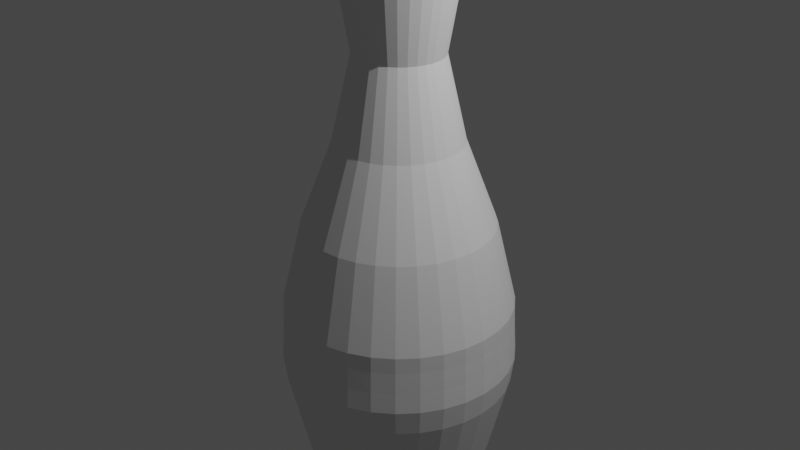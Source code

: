 # Source: BowlingPin.blend  (saved by Blender 3.2.14; exported with 4.5.12 LTS)
import bpy
from mathutils import Matrix  # noqa: F401  (used for matrix-valued properties, if any)

bpy.ops.wm.read_factory_settings(use_empty=True)
scene = bpy.context.scene
scene.name = 'Scene'

# ---- collections
col_collection = bpy.data.collections.new('Collection'); scene.collection.children.link(col_collection)

# ---- world
world_world = bpy.data.worlds.new('World'); scene.world = world_world
world_world.use_nodes = True; world_world.node_tree.nodes.clear()
_N = world_world.node_tree.nodes; _L = world_world.node_tree.links
n0 = _N.new('ShaderNodeOutputWorld'); n0.name = 'World Output'; n0.location = (300, 300)
n1 = _N.new('ShaderNodeBackground'); n1.name = 'Background'; n1.location = (10, 300)
n1.inputs[0].default_value = (0.05088, 0.05088, 0.05088, 1.0)
_L.new(n1.outputs[0], n0.inputs[0])
n0.is_active_output = True
world_world.color = (0.05088, 0.05088, 0.05088)
world_world.use_sun_shadow = False
world_world.sun_shadow_jitter_overblur = 0.0

# ---- cameras
cam_camera = bpy.data.cameras.new('Camera')
cam_camera.clip_end = 100.0
cam_camera.ortho_scale = 7.314

# ---- lights
light_light = bpy.data.lights.new('Light', 'POINT')
light_light.transmission_factor = 0.0
light_light.energy = 1000.0
light_light.shadow_soft_size = 0.1
light_light.shadow_maximum_resolution = 0.006
light_light.use_absolute_resolution = True

# ---- meshes
me_cylinder_001 = bpy.data.meshes.new('Cylinder.001')
me_cylinder_001.from_pydata([(6.148e-09, 0.5599, -1.0), (4.381e-09, 0.6864, 1.0), (0.1092, 0.5491, -1.0), (0.1339, 0.6732, 1.0), (0.2143, 0.5173, -1.0), (0.2627, 0.6342, 1.0), (0.3111, 0.4655, -1.0), (0.3813, 0.5707, 1.0), (0.3959, 0.3959, -1.0), (0.4854, 0.4854, 1.0), (0.4655, 0.3111, -1.0), (0.5707, 0.3813, 1.0), (0.5173, 0.2143, -1.0), (0.6342, 0.2627, 1.0), (0.5491, 0.1092, -1.0), (0.6732, 0.1339, 1.0), (0.5599, -3.267e-08, -1.0), (0.6864, -3.584e-08, 1.0), (0.5491, -0.1092, -1.0), (0.6732, -0.1339, 1.0), (0.5173, -0.2143, -1.0), (0.6342, -0.2627, 1.0), (0.4655, -0.3111, -1.0), (0.5707, -0.3813, 1.0), (0.3959, -0.3959, -1.0), (0.4854, -0.4854, 1.0), (0.3111, -0.4655, -1.0), (0.3813, -0.5707, 1.0), (0.2143, -0.5173, -1.0), (0.2627, -0.6342, 1.0), (0.1092, -0.5491, -1.0), (0.1339, -0.6732, 1.0), (-4.28e-08, -0.5599, -1.0), (-5.563e-08, -0.6864, 1.0), (-0.1092, -0.5491, -1.0), (-0.1339, -0.6732, 1.0), (-0.2143, -0.5173, -1.0), (-0.2627, -0.6342, 1.0), (-0.3111, -0.4655, -1.0), (-0.3813, -0.5707, 1.0), (-0.3959, -0.3959, -1.0), (-0.4854, -0.4854, 1.0), (-0.4655, -0.3111, -1.0), (-0.5707, -0.3813, 1.0), (-0.5173, -0.2143, -1.0), (-0.6342, -0.2627, 1.0), (-0.5491, -0.1092, -1.0), (-0.6732, -0.1339, 1.0), (-0.5599, -1.521e-09, -1.0), (-0.6864, 2.344e-09, 1.0), (-0.5491, 0.1092, -1.0), (-0.6732, 0.1339, 1.0), (-0.5173, 0.2143, -1.0), (-0.6342, 0.2627, 1.0), (-0.4655, 0.3111, -1.0), (-0.5707, 0.3813, 1.0), (-0.3959, 0.3959, -1.0), (-0.4854, 0.4854, 1.0), (-0.3111, 0.4655, -1.0), (-0.3813, 0.5707, 1.0), (-0.2143, 0.5173, -1.0), (-0.2627, 0.6342, 1.0), (-0.1092, 0.5491, -1.0), (-0.1339, 0.6732, 1.0), (0.0, 1.0, -0.7539), (-2.732e-09, 1.209, -0.5039), (-3.905e-09, 1.213, -0.2539), (0.0, 1.0, -0.003906), (4.704e-09, 0.6633, 0.2461), (7.521e-09, 0.4616, 0.4961), (5.415e-09, 0.6124, 0.7461), (0.1195, 0.6006, 0.7461), (0.09006, 0.4528, 0.4961), (0.1294, 0.6505, 0.2461), (0.1951, 0.9808, -0.003906), (0.2367, 1.19, -0.2539), (0.2359, 1.186, -0.5039), (0.1951, 0.9808, -0.7539), (0.2344, 0.5658, 0.7461), (0.1767, 0.4265, 0.4961), (0.2538, 0.6128, 0.2461), (0.3827, 0.9239, -0.003906), (0.4643, 1.121, -0.2539), (0.4627, 1.117, -0.5039), (0.3827, 0.9239, -0.7539), (0.3402, 0.5092, 0.7461), (0.2565, 0.3838, 0.4961), (0.3685, 0.5515, 0.2461), (0.5556, 0.8315, -0.003906), (0.6741, 1.009, -0.2539), (0.6717, 1.005, -0.5039), (0.5556, 0.8315, -0.7539), (0.433, 0.433, 0.7461), (0.3264, 0.3264, 0.4961), (0.469, 0.469, 0.2461), (0.7071, 0.7071, -0.003906), (0.8579, 0.8579, -0.2539), (0.8549, 0.8549, -0.5039), (0.7071, 0.7071, -0.7539), (0.5092, 0.3402, 0.7461), (0.3838, 0.2565, 0.4961), (0.5515, 0.3685, 0.2461), (0.8315, 0.5556, -0.003906), (1.009, 0.6741, -0.2539), (1.005, 0.6717, -0.5039), (0.8315, 0.5556, -0.7539), (0.5658, 0.2344, 0.7461), (0.4265, 0.1767, 0.4961), (0.6128, 0.2538, 0.2461), (0.9239, 0.3827, -0.003906), (1.121, 0.4643, -0.2539), (1.117, 0.4627, -0.5039), (0.9239, 0.3827, -0.7539), (0.6006, 0.1195, 0.7461), (0.4528, 0.09006, 0.4961), (0.6505, 0.1294, 0.2461), (0.9808, 0.1951, -0.003906), (1.19, 0.2367, -0.2539), (1.186, 0.2359, -0.5039), (0.9808, 0.1951, -0.7539), (0.6124, -3.399e-08, 0.7461), (0.4616, -3.021e-08, 0.4961), (0.6633, -3.526e-08, 0.2461), (1.0, -4.371e-08, -0.003906), (1.213, -4.909e-08, -0.2539), (1.209, -4.942e-08, -0.5039), (1.0, -4.371e-08, -0.7539), (0.6006, -0.1195, 0.7461), (0.4528, -0.09006, 0.4961), (0.6505, -0.1294, 0.2461), (0.9808, -0.1951, -0.003906), (1.19, -0.2367, -0.2539), (1.186, -0.2359, -0.5039), (0.9808, -0.1951, -0.7539), (0.5658, -0.2344, 0.7461), (0.4265, -0.1767, 0.4961), (0.6128, -0.2538, 0.2461), (0.9239, -0.3827, -0.003906), (1.121, -0.4643, -0.2539), (1.117, -0.4627, -0.5039), (0.9239, -0.3827, -0.7539), (0.5092, -0.3402, 0.7461), (0.3838, -0.2565, 0.4961), (0.5515, -0.3685, 0.2461), (0.8315, -0.5556, -0.003906), (1.009, -0.6741, -0.2539), (1.005, -0.6717, -0.5039), (0.8315, -0.5556, -0.7539), (0.433, -0.433, 0.7461), (0.3264, -0.3264, 0.4961), (0.469, -0.469, 0.2461), (0.7071, -0.7071, -0.003906), (0.8579, -0.8579, -0.2539), (0.8549, -0.8549, -0.5039), (0.7071, -0.7071, -0.7539), (0.3402, -0.5092, 0.7461), (0.2565, -0.3838, 0.4961), (0.3685, -0.5515, 0.2461), (0.5556, -0.8315, -0.003906), (0.6741, -1.009, -0.2539), (0.6717, -1.005, -0.5039), (0.5556, -0.8315, -0.7539), (0.2344, -0.5658, 0.7461), (0.1767, -0.4265, 0.4961), (0.2538, -0.6128, 0.2461), (0.3827, -0.9239, -0.003906), (0.4643, -1.121, -0.2539), (0.4627, -1.117, -0.5039), (0.3827, -0.9239, -0.7539), (0.1195, -0.6006, 0.7461), (0.09006, -0.4528, 0.4961), (0.1294, -0.6505, 0.2461), (0.1951, -0.9808, -0.003906), (0.2367, -1.19, -0.2539), (0.2359, -1.186, -0.5039), (0.1951, -0.9808, -0.7539), (-4.812e-08, -0.6124, 0.7461), (-3.284e-08, -0.4616, 0.4961), (-5.328e-08, -0.6633, 0.2461), (-8.742e-08, -1.0, -0.003906), (-1.1e-07, -1.213, -0.2539), (-1.084e-07, -1.209, -0.5039), (-8.742e-08, -1.0, -0.7539), (-0.1195, -0.6006, 0.7461), (-0.09006, -0.4528, 0.4961), (-0.1294, -0.6505, 0.2461), (-0.1951, -0.9808, -0.003906), (-0.2367, -1.19, -0.2539), (-0.2359, -1.186, -0.5039), (-0.1951, -0.9808, -0.7539), (-0.2344, -0.5658, 0.7461), (-0.1767, -0.4265, 0.4961), (-0.2538, -0.6128, 0.2461), (-0.3827, -0.9239, -0.003906), (-0.4643, -1.121, -0.2539), (-0.4627, -1.117, -0.5039), (-0.3827, -0.9239, -0.7539), (-0.3402, -0.5092, 0.7461), (-0.2565, -0.3838, 0.4961), (-0.3685, -0.5515, 0.2461), (-0.5556, -0.8315, -0.003906), (-0.6741, -1.009, -0.2539), (-0.6717, -1.005, -0.5039), (-0.5556, -0.8315, -0.7539), (-0.433, -0.433, 0.7461), (-0.3264, -0.3264, 0.4961), (-0.469, -0.469, 0.2461), (-0.7071, -0.7071, -0.003906), (-0.8579, -0.8579, -0.2539), (-0.8549, -0.8549, -0.5039), (-0.7071, -0.7071, -0.7539), (-0.5092, -0.3402, 0.7461), (-0.3838, -0.2565, 0.4961), (-0.5515, -0.3685, 0.2461), (-0.8315, -0.5556, -0.003906), (-1.009, -0.6741, -0.2539), (-1.005, -0.6717, -0.5039), (-0.8315, -0.5556, -0.7539), (-0.5658, -0.2344, 0.7461), (-0.4265, -0.1767, 0.4961), (-0.6128, -0.2538, 0.2461), (-0.9239, -0.3827, -0.003906), (-1.121, -0.4643, -0.2539), (-1.117, -0.4627, -0.5039), (-0.9239, -0.3827, -0.7539), (-0.6006, -0.1195, 0.7461), (-0.4528, -0.09006, 0.4961), (-0.6505, -0.1294, 0.2461), (-0.9808, -0.1951, -0.003906), (-1.19, -0.2367, -0.2539), (-1.186, -0.2359, -0.5039), (-0.9808, -0.1951, -0.7539), (-0.6124, 8.333e-11, 0.7461), (-0.4616, -4.523e-09, 0.4961), (-0.6633, 1.637e-09, 0.2461), (-1.0, 1.192e-08, -0.003906), (-1.213, 1.841e-08, -0.2539), (-1.209, 1.785e-08, -0.5039), (-1.0, 1.192e-08, -0.7539), (-0.6006, 0.1195, 0.7461), (-0.4528, 0.09006, 0.4961), (-0.6505, 0.1294, 0.2461), (-0.9808, 0.1951, -0.003906), (-1.19, 0.2367, -0.2539), (-1.186, 0.2359, -0.5039), (-0.9808, 0.1951, -0.7539), (-0.5658, 0.2344, 0.7461), (-0.4265, 0.1767, 0.4961), (-0.6128, 0.2538, 0.2461), (-0.9239, 0.3827, -0.003906), (-1.121, 0.4643, -0.2539), (-1.117, 0.4627, -0.5039), (-0.9239, 0.3827, -0.7539), (-0.5092, 0.3402, 0.7461), (-0.3838, 0.2565, 0.4961), (-0.5515, 0.3685, 0.2461), (-0.8315, 0.5556, -0.003906), (-1.009, 0.6741, -0.2539), (-1.005, 0.6717, -0.5039), (-0.8315, 0.5556, -0.7539), (-0.433, 0.433, 0.7461), (-0.3264, 0.3264, 0.4961), (-0.469, 0.469, 0.2461), (-0.7071, 0.7071, -0.003906), (-0.8579, 0.8579, -0.2539), (-0.8549, 0.8549, -0.5039), (-0.7071, 0.7071, -0.7539), (-0.3402, 0.5092, 0.7461), (-0.2565, 0.3838, 0.4961), (-0.3685, 0.5515, 0.2461), (-0.5556, 0.8315, -0.003906), (-0.6741, 1.009, -0.2539), (-0.6717, 1.005, -0.5039), (-0.5556, 0.8315, -0.7539), (-0.2344, 0.5658, 0.7461), (-0.1767, 0.4265, 0.4961), (-0.2538, 0.6128, 0.2461), (-0.3827, 0.9239, -0.003906), (-0.4643, 1.121, -0.2539), (-0.4627, 1.117, -0.5039), (-0.3827, 0.9239, -0.7539), (-0.1195, 0.6006, 0.7461), (-0.09006, 0.4528, 0.4961), (-0.1294, 0.6505, 0.2461), (-0.1951, 0.9808, -0.003906), (-0.2367, 1.19, -0.2539), (-0.2359, 1.186, -0.5039), (-0.1951, 0.9808, -0.7539), (-2.476e-09, 1.243, -0.4284), (-6.402e-10, 1.229, -0.367), (-4.916e-10, 1.218, -0.3022), (0.2376, 1.194, -0.3022), (0.2398, 1.205, -0.367), (0.2424, 1.219, -0.4284), (0.466, 1.125, -0.3022), (0.4703, 1.135, -0.367), (0.4755, 1.148, -0.4284), (0.6765, 1.012, -0.3022), (0.6828, 1.022, -0.367), (0.6904, 1.033, -0.4284), (0.861, 0.861, -0.3022), (0.869, 0.869, -0.367), (0.8787, 0.8787, -0.4284), (1.012, 0.6765, -0.3022), (1.022, 0.6828, -0.367), (1.033, 0.6904, -0.4284), (1.125, 0.466, -0.3022), (1.135, 0.4703, -0.367), (1.148, 0.4755, -0.4284), (1.194, 0.2376, -0.3022), (1.205, 0.2398, -0.367), (1.219, 0.2424, -0.4284), (1.218, -4.895e-08, -0.3022), (1.229, -4.934e-08, -0.367), (1.243, -5e-08, -0.4284), (1.194, -0.2376, -0.3022), (1.205, -0.2398, -0.367), (1.219, -0.2424, -0.4284), (1.125, -0.466, -0.3022), (1.135, -0.4703, -0.367), (1.148, -0.4755, -0.4284), (1.012, -0.6765, -0.3022), (1.022, -0.6828, -0.367), (1.033, -0.6904, -0.4284), (0.861, -0.861, -0.3022), (0.869, -0.869, -0.367), (0.8787, -0.8787, -0.4284), (0.6765, -1.012, -0.3022), (0.6828, -1.022, -0.367), (0.6904, -1.033, -0.4284), (0.466, -1.125, -0.3022), (0.4703, -1.135, -0.367), (0.4755, -1.148, -0.4284), (0.2376, -1.194, -0.3022), (0.2398, -1.205, -0.367), (0.2424, -1.219, -0.4284), (-1.069e-07, -1.218, -0.3022), (-1.081e-07, -1.229, -0.367), (-1.111e-07, -1.243, -0.4284), (-0.2376, -1.194, -0.3022), (-0.2398, -1.205, -0.367), (-0.2424, -1.219, -0.4284), (-0.466, -1.125, -0.3022), (-0.4703, -1.135, -0.367), (-0.4755, -1.148, -0.4284), (-0.6765, -1.012, -0.3022), (-0.6828, -1.022, -0.367), (-0.6904, -1.033, -0.4284), (-0.861, -0.861, -0.3022), (-0.869, -0.869, -0.367), (-0.8787, -0.8787, -0.4284), (-1.012, -0.6765, -0.3022), (-1.022, -0.6828, -0.367), (-1.033, -0.6904, -0.4284), (-1.125, -0.466, -0.3022), (-1.135, -0.4703, -0.367), (-1.148, -0.4755, -0.4284), (-1.194, -0.2376, -0.3022), (-1.205, -0.2398, -0.367), (-1.219, -0.2424, -0.4284), (-1.218, 1.88e-08, -0.3022), (-1.229, 1.903e-08, -0.367), (-1.243, 1.914e-08, -0.4284), (-1.194, 0.2376, -0.3022), (-1.205, 0.2398, -0.367), (-1.219, 0.2424, -0.4284), (-1.125, 0.466, -0.3022), (-1.135, 0.4703, -0.367), (-1.148, 0.4755, -0.4284), (-1.012, 0.6765, -0.3022), (-1.022, 0.6828, -0.367), (-1.033, 0.6904, -0.4284), (-0.861, 0.861, -0.3022), (-0.869, 0.869, -0.367), (-0.8787, 0.8787, -0.4284), (-0.6765, 1.012, -0.3022), (-0.6828, 1.022, -0.367), (-0.6904, 1.033, -0.4284), (-0.466, 1.125, -0.3022), (-0.4703, 1.135, -0.367), (-0.4755, 1.148, -0.4284), (-0.2376, 1.194, -0.3022), (-0.2398, 1.205, -0.367), (-0.2424, 1.219, -0.4284)], [], [(70, 1, 3, 71), (71, 3, 5, 78), (78, 5, 7, 85), (85, 7, 9, 92), (92, 9, 11, 99), (99, 11, 13, 106), (106, 13, 15, 113), (113, 15, 17, 120), (120, 17, 19, 127), (127, 19, 21, 134), (134, 21, 23, 141), (141, 23, 25, 148), (148, 25, 27, 155), (155, 27, 29, 162), (162, 29, 31, 169), (169, 31, 33, 176), (176, 33, 35, 183), (183, 35, 37, 190), (190, 37, 39, 197), (197, 39, 41, 204), (204, 41, 43, 211), (211, 43, 45, 218), (218, 45, 47, 225), (225, 47, 49, 232), (232, 49, 51, 239), (239, 51, 53, 246), (246, 53, 55, 253), (253, 55, 57, 260), (260, 57, 59, 267), (267, 59, 61, 274), (3, 1, 63, 61, 59, 57, 55, 53, 51, 49, 47, 45, 43, 41, 39, 37, 35, 33, 31, 29, 27, 25, 23, 21, 19, 17, 15, 13, 11, 9, 7, 5), (274, 61, 63, 281), (281, 63, 1, 70), (0, 2, 4, 6, 8, 10, 12, 14, 16, 18, 20, 22, 24, 26, 28, 30, 32, 34, 36, 38, 40, 42, 44, 46, 48, 50, 52, 54, 56, 58, 60, 62), (62, 287, 64, 0), (287, 286, 65, 64), (381, 285, 66, 290), (285, 284, 67, 66), (284, 283, 68, 67), (283, 282, 69, 68), (282, 281, 70, 69), (60, 280, 287, 62), (280, 279, 286, 287), (378, 278, 285, 381), (278, 277, 284, 285), (277, 276, 283, 284), (276, 275, 282, 283), (275, 274, 281, 282), (58, 273, 280, 60), (273, 272, 279, 280), (375, 271, 278, 378), (271, 270, 277, 278), (270, 269, 276, 277), (269, 268, 275, 276), (268, 267, 274, 275), (56, 266, 273, 58), (266, 265, 272, 273), (372, 264, 271, 375), (264, 263, 270, 271), (263, 262, 269, 270), (262, 261, 268, 269), (261, 260, 267, 268), (54, 259, 266, 56), (259, 258, 265, 266), (369, 257, 264, 372), (257, 256, 263, 264), (256, 255, 262, 263), (255, 254, 261, 262), (254, 253, 260, 261), (52, 252, 259, 54), (252, 251, 258, 259), (366, 250, 257, 369), (250, 249, 256, 257), (249, 248, 255, 256), (248, 247, 254, 255), (247, 246, 253, 254), (50, 245, 252, 52), (245, 244, 251, 252), (363, 243, 250, 366), (243, 242, 249, 250), (242, 241, 248, 249), (241, 240, 247, 248), (240, 239, 246, 247), (48, 238, 245, 50), (238, 237, 244, 245), (360, 236, 243, 363), (236, 235, 242, 243), (235, 234, 241, 242), (234, 233, 240, 241), (233, 232, 239, 240), (46, 231, 238, 48), (231, 230, 237, 238), (357, 229, 236, 360), (229, 228, 235, 236), (228, 227, 234, 235), (227, 226, 233, 234), (226, 225, 232, 233), (44, 224, 231, 46), (224, 223, 230, 231), (354, 222, 229, 357), (222, 221, 228, 229), (221, 220, 227, 228), (220, 219, 226, 227), (219, 218, 225, 226), (42, 217, 224, 44), (217, 216, 223, 224), (351, 215, 222, 354), (215, 214, 221, 222), (214, 213, 220, 221), (213, 212, 219, 220), (212, 211, 218, 219), (40, 210, 217, 42), (210, 209, 216, 217), (348, 208, 215, 351), (208, 207, 214, 215), (207, 206, 213, 214), (206, 205, 212, 213), (205, 204, 211, 212), (38, 203, 210, 40), (203, 202, 209, 210), (345, 201, 208, 348), (201, 200, 207, 208), (200, 199, 206, 207), (199, 198, 205, 206), (198, 197, 204, 205), (36, 196, 203, 38), (196, 195, 202, 203), (342, 194, 201, 345), (194, 193, 200, 201), (193, 192, 199, 200), (192, 191, 198, 199), (191, 190, 197, 198), (34, 189, 196, 36), (189, 188, 195, 196), (339, 187, 194, 342), (187, 186, 193, 194), (186, 185, 192, 193), (185, 184, 191, 192), (184, 183, 190, 191), (32, 182, 189, 34), (182, 181, 188, 189), (336, 180, 187, 339), (180, 179, 186, 187), (179, 178, 185, 186), (178, 177, 184, 185), (177, 176, 183, 184), (30, 175, 182, 32), (175, 174, 181, 182), (333, 173, 180, 336), (173, 172, 179, 180), (172, 171, 178, 179), (171, 170, 177, 178), (170, 169, 176, 177), (28, 168, 175, 30), (168, 167, 174, 175), (330, 166, 173, 333), (166, 165, 172, 173), (165, 164, 171, 172), (164, 163, 170, 171), (163, 162, 169, 170), (26, 161, 168, 28), (161, 160, 167, 168), (327, 159, 166, 330), (159, 158, 165, 166), (158, 157, 164, 165), (157, 156, 163, 164), (156, 155, 162, 163), (24, 154, 161, 26), (154, 153, 160, 161), (324, 152, 159, 327), (152, 151, 158, 159), (151, 150, 157, 158), (150, 149, 156, 157), (149, 148, 155, 156), (22, 147, 154, 24), (147, 146, 153, 154), (321, 145, 152, 324), (145, 144, 151, 152), (144, 143, 150, 151), (143, 142, 149, 150), (142, 141, 148, 149), (20, 140, 147, 22), (140, 139, 146, 147), (318, 138, 145, 321), (138, 137, 144, 145), (137, 136, 143, 144), (136, 135, 142, 143), (135, 134, 141, 142), (18, 133, 140, 20), (133, 132, 139, 140), (315, 131, 138, 318), (131, 130, 137, 138), (130, 129, 136, 137), (129, 128, 135, 136), (128, 127, 134, 135), (16, 126, 133, 18), (126, 125, 132, 133), (312, 124, 131, 315), (124, 123, 130, 131), (123, 122, 129, 130), (122, 121, 128, 129), (121, 120, 127, 128), (14, 119, 126, 16), (119, 118, 125, 126), (309, 117, 124, 312), (117, 116, 123, 124), (116, 115, 122, 123), (115, 114, 121, 122), (114, 113, 120, 121), (12, 112, 119, 14), (112, 111, 118, 119), (306, 110, 117, 309), (110, 109, 116, 117), (109, 108, 115, 116), (108, 107, 114, 115), (107, 106, 113, 114), (10, 105, 112, 12), (105, 104, 111, 112), (303, 103, 110, 306), (103, 102, 109, 110), (102, 101, 108, 109), (101, 100, 107, 108), (100, 99, 106, 107), (8, 98, 105, 10), (98, 97, 104, 105), (300, 96, 103, 303), (96, 95, 102, 103), (95, 94, 101, 102), (94, 93, 100, 101), (93, 92, 99, 100), (6, 91, 98, 8), (91, 90, 97, 98), (297, 89, 96, 300), (89, 88, 95, 96), (88, 87, 94, 95), (87, 86, 93, 94), (86, 85, 92, 93), (4, 84, 91, 6), (84, 83, 90, 91), (294, 82, 89, 297), (82, 81, 88, 89), (81, 80, 87, 88), (80, 79, 86, 87), (79, 78, 85, 86), (2, 77, 84, 4), (77, 76, 83, 84), (291, 75, 82, 294), (75, 74, 81, 82), (74, 73, 80, 81), (73, 72, 79, 80), (72, 71, 78, 79), (0, 64, 77, 2), (64, 65, 76, 77), (290, 66, 75, 291), (66, 67, 74, 75), (67, 68, 73, 74), (68, 69, 72, 73), (69, 70, 71, 72), (65, 288, 293, 76), (288, 289, 292, 293), (289, 290, 291, 292), (76, 293, 296, 83), (293, 292, 295, 296), (292, 291, 294, 295), (83, 296, 299, 90), (296, 295, 298, 299), (295, 294, 297, 298), (90, 299, 302, 97), (299, 298, 301, 302), (298, 297, 300, 301), (97, 302, 305, 104), (302, 301, 304, 305), (301, 300, 303, 304), (104, 305, 308, 111), (305, 304, 307, 308), (304, 303, 306, 307), (111, 308, 311, 118), (308, 307, 310, 311), (307, 306, 309, 310), (118, 311, 314, 125), (311, 310, 313, 314), (310, 309, 312, 313), (125, 314, 317, 132), (314, 313, 316, 317), (313, 312, 315, 316), (132, 317, 320, 139), (317, 316, 319, 320), (316, 315, 318, 319), (139, 320, 323, 146), (320, 319, 322, 323), (319, 318, 321, 322), (146, 323, 326, 153), (323, 322, 325, 326), (322, 321, 324, 325), (153, 326, 329, 160), (326, 325, 328, 329), (325, 324, 327, 328), (160, 329, 332, 167), (329, 328, 331, 332), (328, 327, 330, 331), (167, 332, 335, 174), (332, 331, 334, 335), (331, 330, 333, 334), (174, 335, 338, 181), (335, 334, 337, 338), (334, 333, 336, 337), (181, 338, 341, 188), (338, 337, 340, 341), (337, 336, 339, 340), (188, 341, 344, 195), (341, 340, 343, 344), (340, 339, 342, 343), (195, 344, 347, 202), (344, 343, 346, 347), (343, 342, 345, 346), (202, 347, 350, 209), (347, 346, 349, 350), (346, 345, 348, 349), (209, 350, 353, 216), (350, 349, 352, 353), (349, 348, 351, 352), (216, 353, 356, 223), (353, 352, 355, 356), (352, 351, 354, 355), (223, 356, 359, 230), (356, 355, 358, 359), (355, 354, 357, 358), (230, 359, 362, 237), (359, 358, 361, 362), (358, 357, 360, 361), (237, 362, 365, 244), (362, 361, 364, 365), (361, 360, 363, 364), (244, 365, 368, 251), (365, 364, 367, 368), (364, 363, 366, 367), (251, 368, 371, 258), (368, 367, 370, 371), (367, 366, 369, 370), (258, 371, 374, 265), (371, 370, 373, 374), (370, 369, 372, 373), (265, 374, 377, 272), (374, 373, 376, 377), (373, 372, 375, 376), (272, 377, 380, 279), (377, 376, 379, 380), (376, 375, 378, 379), (279, 380, 383, 286), (380, 379, 382, 383), (379, 378, 381, 382), (286, 383, 288, 65), (383, 382, 289, 288), (382, 381, 290, 289)])
_uv = me_cylinder_001.uv_layers.new(name='UVMap')
_uv.uv.foreach_set('vector', [1.0, 0.9365, 1.0, 1.0, 0.9688, 1.0, 0.9688, 0.9365, 0.9688, 0.9365, 0.9688, 1.0, 0.9375, 1.0, 0.9375, 0.9365, 0.9375, 0.9365, 0.9375, 1.0, 0.9062, 1.0, 0.9062, 0.9365, 0.9062, 0.9365, 0.9062, 1.0, 0.875, 1.0, 0.875, 0.9365, 0.875, 0.9365, 0.875, 1.0, 0.8438, 1.0, 0.8438, 0.9365, 0.8438, 0.9365, 0.8438, 1.0, 0.8125, 1.0, 0.8125, 0.9365, 0.8125, 0.9365, 0.8125, 1.0, 0.7812, 1.0, 0.7812, 0.9365, 0.7812, 0.9365, 0.7812, 1.0, 0.75, 1.0, 0.75, 0.9365, 0.75, 0.9365, 0.75, 1.0, 0.7188, 1.0, 0.7188, 0.9365, 0.7188, 0.9365, 0.7188, 1.0, 0.6875, 1.0, 0.6875, 0.9365, 0.6875, 0.9365, 0.6875, 1.0, 0.6562, 1.0, 0.6562, 0.9365, 0.6562, 0.9365, 0.6562, 1.0, 0.625, 1.0, 0.625, 0.9365, 0.625, 0.9365, 0.625, 1.0, 0.5938, 1.0, 0.5938, 0.9365, 0.5938, 0.9365, 0.5938, 1.0, 0.5625, 1.0, 0.5625, 0.9365, 0.5625, 0.9365, 0.5625, 1.0, 0.5312, 1.0, 0.5312, 0.9365, 0.5312, 0.9365, 0.5312, 1.0, 0.5, 1.0, 0.5, 0.9365, 0.5, 0.9365, 0.5, 1.0, 0.4688, 1.0, 0.4688, 0.9365, 0.4688, 0.9365, 0.4688, 1.0, 0.4375, 1.0, 0.4375, 0.9365, 0.4375, 0.9365, 0.4375, 1.0, 0.4062, 1.0, 0.4062, 0.9365, 0.4062, 0.9365, 0.4062, 1.0, 0.375, 1.0, 0.375, 0.9365, 0.375, 0.9365, 0.375, 1.0, 0.3438, 1.0, 0.3438, 0.9365, 0.3438, 0.9365, 0.3438, 1.0, 0.3125, 1.0, 0.3125, 0.9365, 0.3125, 0.9365, 0.3125, 1.0, 0.2812, 1.0, 0.2812, 0.9365, 0.2812, 0.9365, 0.2812, 1.0, 0.25, 1.0, 0.25, 0.9365, 0.25, 0.9365, 0.25, 1.0, 0.2188, 1.0, 0.2188, 0.9365, 0.2188, 0.9365, 0.2188, 1.0, 0.1875, 1.0, 0.1875, 0.9365, 0.1875, 0.9365, 0.1875, 1.0, 0.1562, 1.0, 0.1562, 0.9365, 0.1562, 0.9365, 0.1562, 1.0, 0.125, 1.0, 0.125, 0.9365, 0.125, 0.9365, 0.125, 1.0, 0.09375, 1.0, 0.09375, 0.9365, 0.09375, 0.9365, 0.09375, 1.0, 0.0625, 1.0, 0.0625, 0.9365, 0.2968, 0.4854, 0.25, 0.49, 0.2032, 0.4854, 0.1582, 0.4717, 0.1167, 0.4496, 0.08029, 0.4197, 0.05045, 0.3833, 0.02827, 0.3418, 0.01461, 0.2968, 0.01, 0.25, 0.01461, 0.2032, 0.02827, 0.1582, 0.05045, 0.1167, 0.08029, 0.08029, 0.1167, 0.05045, 0.1582, 0.02827, 0.2032, 0.01461, 0.25, 0.01, 0.2968, 0.01461, 0.3418, 0.02827, 0.3833, 0.05045, 0.4197, 0.08029, 0.4496, 0.1167, 0.4717, 0.1582, 0.4854, 0.2032, 0.49, 0.25, 0.4854, 0.2968, 0.4717, 0.3418, 0.4496, 0.3833, 0.4197, 0.4197, 0.3833, 0.4496, 0.3418, 0.4717, 0.0625, 0.9365, 0.0625, 1.0, 0.03125, 1.0, 0.03125, 0.9365, 0.03125, 0.9365, 0.03125, 1.0, 0.0, 1.0, 0.0, 0.9365, 0.75, 0.49, 0.7968, 0.4854, 0.8418, 0.4717, 0.8833, 0.4496, 0.9197, 0.4197, 0.9496, 0.3833, 0.9717, 0.3418, 0.9854, 0.2968, 0.99, 0.25, 0.9854, 0.2032, 0.9717, 0.1582, 0.9496, 0.1167, 0.9197, 0.08029, 0.8833, 0.05045, 0.8418, 0.02827, 0.7968, 0.01461, 0.75, 0.01, 0.7032, 0.01461, 0.6582, 0.02827, 0.6167, 0.05045, 0.5803, 0.08029, 0.5504, 0.1167, 0.5283, 0.1582, 0.5146, 0.2032, 0.51, 0.25, 0.5146, 0.2968, 0.5283, 0.3418, 0.5504, 0.3833, 0.5803, 0.4197, 0.6167, 0.4496, 0.6582, 0.4717, 0.7032, 0.4854, 0.03125, 0.5, 0.03125, 0.5615, 0.0, 0.5615, 0.0, 0.5, 0.03125, 0.5615, 0.03125, 0.624, 0.0, 0.624, 0.0, 0.5615, 0.03125, 0.6742, 0.03125, 0.6865, 0.0, 0.6865, 0.0, 0.6742, 0.03125, 0.6865, 0.03125, 0.749, 0.0, 0.749, 0.0, 0.6865, 0.03125, 0.749, 0.03125, 0.8115, 0.0, 0.8115, 0.0, 0.749, 0.03125, 0.8115, 0.03125, 0.874, 0.0, 0.874, 0.0, 0.8115, 0.03125, 0.874, 0.03125, 0.9365, 0.0, 0.9365, 0.0, 0.874, 0.0625, 0.5, 0.0625, 0.5615, 0.03125, 0.5615, 0.03125, 0.5, 0.0625, 0.5615, 0.0625, 0.624, 0.03125, 0.624, 0.03125, 0.5615, 0.0625, 0.6742, 0.0625, 0.6865, 0.03125, 0.6865, 0.03125, 0.6742, 0.0625, 0.6865, 0.0625, 0.749, 0.03125, 0.749, 0.03125, 0.6865, 0.0625, 0.749, 0.0625, 0.8115, 0.03125, 0.8115, 0.03125, 0.749, 0.0625, 0.8115, 0.0625, 0.874, 0.03125, 0.874, 0.03125, 0.8115, 0.0625, 0.874, 0.0625, 0.9365, 0.03125, 0.9365, 0.03125, 0.874, 0.09375, 0.5, 0.09375, 0.5615, 0.0625, 0.5615, 0.0625, 0.5, 0.09375, 0.5615, 0.09375, 0.624, 0.0625, 0.624, 0.0625, 0.5615, 0.09375, 0.6742, 0.09375, 0.6865, 0.0625, 0.6865, 0.0625, 0.6742, 0.09375, 0.6865, 0.09375, 0.749, 0.0625, 0.749, 0.0625, 0.6865, 0.09375, 0.749, 0.09375, 0.8115, 0.0625, 0.8115, 0.0625, 0.749, 0.09375, 0.8115, 0.09375, 0.874, 0.0625, 0.874, 0.0625, 0.8115, 0.09375, 0.874, 0.09375, 0.9365, 0.0625, 0.9365, 0.0625, 0.874, 0.125, 0.5, 0.125, 0.5615, 0.09375, 0.5615, 0.09375, 0.5, 0.125, 0.5615, 0.125, 0.624, 0.09375, 0.624, 0.09375, 0.5615, 0.125, 0.6742, 0.125, 0.6865, 0.09375, 0.6865, 0.09375, 0.6742, 0.125, 0.6865, 0.125, 0.749, 0.09375, 0.749, 0.09375, 0.6865, 0.125, 0.749, 0.125, 0.8115, 0.09375, 0.8115, 0.09375, 0.749, 0.125, 0.8115, 0.125, 0.874, 0.09375, 0.874, 0.09375, 0.8115, 0.125, 0.874, 0.125, 0.9365, 0.09375, 0.9365, 0.09375, 0.874, 0.1562, 0.5, 0.1562, 0.5615, 0.125, 0.5615, 0.125, 0.5, 0.1562, 0.5615, 0.1562, 0.624, 0.125, 0.624, 0.125, 0.5615, 0.1562, 0.6742, 0.1562, 0.6865, 0.125, 0.6865, 0.125, 0.6742, 0.1562, 0.6865, 0.1562, 0.749, 0.125, 0.749, 0.125, 0.6865, 0.1562, 0.749, 0.1562, 0.8115, 0.125, 0.8115, 0.125, 0.749, 0.1562, 0.8115, 0.1562, 0.874, 0.125, 0.874, 0.125, 0.8115, 0.1562, 0.874, 0.1562, 0.9365, 0.125, 0.9365, 0.125, 0.874, 0.1875, 0.5, 0.1875, 0.5615, 0.1562, 0.5615, 0.1562, 0.5, 0.1875, 0.5615, 0.1875, 0.624, 0.1562, 0.624, 0.1562, 0.5615, 0.1875, 0.6742, 0.1875, 0.6865, 0.1562, 0.6865, 0.1562, 0.6742, 0.1875, 0.6865, 0.1875, 0.749, 0.1562, 0.749, 0.1562, 0.6865, 0.1875, 0.749, 0.1875, 0.8115, 0.1562, 0.8115, 0.1562, 0.749, 0.1875, 0.8115, 0.1875, 0.874, 0.1562, 0.874, 0.1562, 0.8115, 0.1875, 0.874, 0.1875, 0.9365, 0.1562, 0.9365, 0.1562, 0.874, 0.2188, 0.5, 0.2188, 0.5615, 0.1875, 0.5615, 0.1875, 0.5, 0.2188, 0.5615, 0.2188, 0.624, 0.1875, 0.624, 0.1875, 0.5615, 0.2188, 0.6742, 0.2188, 0.6865, 0.1875, 0.6865, 0.1875, 0.6742, 0.2188, 0.6865, 0.2188, 0.749, 0.1875, 0.749, 0.1875, 0.6865, 0.2188, 0.749, 0.2188, 0.8115, 0.1875, 0.8115, 0.1875, 0.749, 0.2188, 0.8115, 0.2188, 0.874, 0.1875, 0.874, 0.1875, 0.8115, 0.2188, 0.874, 0.2188, 0.9365, 0.1875, 0.9365, 0.1875, 0.874, 0.25, 0.5, 0.25, 0.5615, 0.2188, 0.5615, 0.2188, 0.5, 0.25, 0.5615, 0.25, 0.624, 0.2188, 0.624, 0.2188, 0.5615, 0.25, 0.6742, 0.25, 0.6865, 0.2188, 0.6865, 0.2188, 0.6742, 0.25, 0.6865, 0.25, 0.749, 0.2188, 0.749, 0.2188, 0.6865, 0.25, 0.749, 0.25, 0.8115, 0.2188, 0.8115, 0.2188, 0.749, 0.25, 0.8115, 0.25, 0.874, 0.2188, 0.874, 0.2188, 0.8115, 0.25, 0.874, 0.25, 0.9365, 0.2188, 0.9365, 0.2188, 0.874, 0.2812, 0.5, 0.2812, 0.5615, 0.25, 0.5615, 0.25, 0.5, 0.2812, 0.5615, 0.2812, 0.624, 0.25, 0.624, 0.25, 0.5615, 0.2812, 0.6742, 0.2812, 0.6865, 0.25, 0.6865, 0.25, 0.6742, 0.2812, 0.6865, 0.2812, 0.749, 0.25, 0.749, 0.25, 0.6865, 0.2812, 0.749, 0.2812, 0.8115, 0.25, 0.8115, 0.25, 0.749, 0.2812, 0.8115, 0.2812, 0.874, 0.25, 0.874, 0.25, 0.8115, 0.2812, 0.874, 0.2812, 0.9365, 0.25, 0.9365, 0.25, 0.874, 0.3125, 0.5, 0.3125, 0.5615, 0.2812, 0.5615, 0.2812, 0.5, 0.3125, 0.5615, 0.3125, 0.624, 0.2812, 0.624, 0.2812, 0.5615, 0.3125, 0.6742, 0.3125, 0.6865, 0.2812, 0.6865, 0.2812, 0.6742, 0.3125, 0.6865, 0.3125, 0.749, 0.2812, 0.749, 0.2812, 0.6865, 0.3125, 0.749, 0.3125, 0.8115, 0.2812, 0.8115, 0.2812, 0.749, 0.3125, 0.8115, 0.3125, 0.874, 0.2812, 0.874, 0.2812, 0.8115, 0.3125, 0.874, 0.3125, 0.9365, 0.2812, 0.9365, 0.2812, 0.874, 0.3438, 0.5, 0.3438, 0.5615, 0.3125, 0.5615, 0.3125, 0.5, 0.3438, 0.5615, 0.3438, 0.624, 0.3125, 0.624, 0.3125, 0.5615, 0.3438, 0.6742, 0.3438, 0.6865, 0.3125, 0.6865, 0.3125, 0.6742, 0.3438, 0.6865, 0.3438, 0.749, 0.3125, 0.749, 0.3125, 0.6865, 0.3438, 0.749, 0.3438, 0.8115, 0.3125, 0.8115, 0.3125, 0.749, 0.3438, 0.8115, 0.3438, 0.874, 0.3125, 0.874, 0.3125, 0.8115, 0.3438, 0.874, 0.3438, 0.9365, 0.3125, 0.9365, 0.3125, 0.874, 0.375, 0.5, 0.375, 0.5615, 0.3438, 0.5615, 0.3438, 0.5, 0.375, 0.5615, 0.375, 0.624, 0.3438, 0.624, 0.3438, 0.5615, 0.375, 0.6742, 0.375, 0.6865, 0.3438, 0.6865, 0.3438, 0.6742, 0.375, 0.6865, 0.375, 0.749, 0.3438, 0.749, 0.3438, 0.6865, 0.375, 0.749, 0.375, 0.8115, 0.3438, 0.8115, 0.3438, 0.749, 0.375, 0.8115, 0.375, 0.874, 0.3438, 0.874, 0.3438, 0.8115, 0.375, 0.874, 0.375, 0.9365, 0.3438, 0.9365, 0.3438, 0.874, 0.4062, 0.5, 0.4062, 0.5615, 0.375, 0.5615, 0.375, 0.5, 0.4062, 0.5615, 0.4062, 0.624, 0.375, 0.624, 0.375, 0.5615, 0.4062, 0.6742, 0.4063, 0.6865, 0.375, 0.6865, 0.375, 0.6742, 0.4063, 0.6865, 0.4063, 0.749, 0.375, 0.749, 0.375, 0.6865, 0.4063, 0.749, 0.4062, 0.8115, 0.375, 0.8115, 0.375, 0.749, 0.4062, 0.8115, 0.4062, 0.874, 0.375, 0.874, 0.375, 0.8115, 0.4062, 0.874, 0.4062, 0.9365, 0.375, 0.9365, 0.375, 0.874, 0.4375, 0.5, 0.4375, 0.5615, 0.4062, 0.5615, 0.4062, 0.5, 0.4375, 0.5615, 0.4375, 0.624, 0.4062, 0.624, 0.4062, 0.5615, 0.4375, 0.6742, 0.4375, 0.6865, 0.4063, 0.6865, 0.4062, 0.6742, 0.4375, 0.6865, 0.4375, 0.749, 0.4063, 0.749, 0.4063, 0.6865, 0.4375, 0.749, 0.4375, 0.8115, 0.4062, 0.8115, 0.4063, 0.749, 0.4375, 0.8115, 0.4375, 0.874, 0.4062, 0.874, 0.4062, 0.8115, 0.4375, 0.874, 0.4375, 0.9365, 0.4062, 0.9365, 0.4062, 0.874, 0.4688, 0.5, 0.4688, 0.5615, 0.4375, 0.5615, 0.4375, 0.5, 0.4688, 0.5615, 0.4688, 0.624, 0.4375, 0.624, 0.4375, 0.5615, 0.4688, 0.6742, 0.4688, 0.6865, 0.4375, 0.6865, 0.4375, 0.6742, 0.4688, 0.6865, 0.4688, 0.749, 0.4375, 0.749, 0.4375, 0.6865, 0.4688, 0.749, 0.4688, 0.8115, 0.4375, 0.8115, 0.4375, 0.749, 0.4688, 0.8115, 0.4688, 0.874, 0.4375, 0.874, 0.4375, 0.8115, 0.4688, 0.874, 0.4688, 0.9365, 0.4375, 0.9365, 0.4375, 0.874, 0.5, 0.5, 0.5, 0.5615, 0.4688, 0.5615, 0.4688, 0.5, 0.5, 0.5615, 0.5, 0.624, 0.4688, 0.624, 0.4688, 0.5615, 0.5, 0.6742, 0.5, 0.6865, 0.4688, 0.6865, 0.4688, 0.6742, 0.5, 0.6865, 0.5, 0.749, 0.4688, 0.749, 0.4688, 0.6865, 0.5, 0.749, 0.5, 0.8115, 0.4688, 0.8115, 0.4688, 0.749, 0.5, 0.8115, 0.5, 0.874, 0.4688, 0.874, 0.4688, 0.8115, 0.5, 0.874, 0.5, 0.9365, 0.4688, 0.9365, 0.4688, 0.874, 0.5312, 0.5, 0.5312, 0.5615, 0.5, 0.5615, 0.5, 0.5, 0.5312, 0.5615, 0.5312, 0.624, 0.5, 0.624, 0.5, 0.5615, 0.5312, 0.6742, 0.5312, 0.6865, 0.5, 0.6865, 0.5, 0.6742, 0.5312, 0.6865, 0.5312, 0.749, 0.5, 0.749, 0.5, 0.6865, 0.5312, 0.749, 0.5312, 0.8115, 0.5, 0.8115, 0.5, 0.749, 0.5312, 0.8115, 0.5312, 0.874, 0.5, 0.874, 0.5, 0.8115, 0.5312, 0.874, 0.5312, 0.9365, 0.5, 0.9365, 0.5, 0.874, 0.5625, 0.5, 0.5625, 0.5615, 0.5312, 0.5615, 0.5312, 0.5, 0.5625, 0.5615, 0.5625, 0.624, 0.5312, 0.624, 0.5312, 0.5615, 0.5625, 0.6742, 0.5625, 0.6865, 0.5312, 0.6865, 0.5312, 0.6742, 0.5625, 0.6865, 0.5625, 0.749, 0.5312, 0.749, 0.5312, 0.6865, 0.5625, 0.749, 0.5625, 0.8115, 0.5312, 0.8115, 0.5312, 0.749, 0.5625, 0.8115, 0.5625, 0.874, 0.5312, 0.874, 0.5312, 0.8115, 0.5625, 0.874, 0.5625, 0.9365, 0.5312, 0.9365, 0.5312, 0.874, 0.5938, 0.5, 0.5938, 0.5615, 0.5625, 0.5615, 0.5625, 0.5, 0.5938, 0.5615, 0.5938, 0.624, 0.5625, 0.624, 0.5625, 0.5615, 0.5938, 0.6742, 0.5938, 0.6865, 0.5625, 0.6865, 0.5625, 0.6742, 0.5938, 0.6865, 0.5938, 0.749, 0.5625, 0.749, 0.5625, 0.6865, 0.5938, 0.749, 0.5938, 0.8115, 0.5625, 0.8115, 0.5625, 0.749, 0.5938, 0.8115, 0.5938, 0.874, 0.5625, 0.874, 0.5625, 0.8115, 0.5938, 0.874, 0.5938, 0.9365, 0.5625, 0.9365, 0.5625, 0.874, 0.625, 0.5, 0.625, 0.5615, 0.5938, 0.5615, 0.5938, 0.5, 0.625, 0.5615, 0.625, 0.624, 0.5938, 0.624, 0.5938, 0.5615, 0.625, 0.6742, 0.625, 0.6865, 0.5938, 0.6865, 0.5938, 0.6742, 0.625, 0.6865, 0.625, 0.749, 0.5938, 0.749, 0.5938, 0.6865, 0.625, 0.749, 0.625, 0.8115, 0.5938, 0.8115, 0.5938, 0.749, 0.625, 0.8115, 0.625, 0.874, 0.5938, 0.874, 0.5938, 0.8115, 0.625, 0.874, 0.625, 0.9365, 0.5938, 0.9365, 0.5938, 0.874, 0.6562, 0.5, 0.6562, 0.5615, 0.625, 0.5615, 0.625, 0.5, 0.6562, 0.5615, 0.6562, 0.624, 0.625, 0.624, 0.625, 0.5615, 0.6562, 0.6742, 0.6563, 0.6865, 0.625, 0.6865, 0.625, 0.6742, 0.6563, 0.6865, 0.6563, 0.749, 0.625, 0.749, 0.625, 0.6865, 0.6563, 0.749, 0.6562, 0.8115, 0.625, 0.8115, 0.625, 0.749, 0.6562, 0.8115, 0.6562, 0.874, 0.625, 0.874, 0.625, 0.8115, 0.6562, 0.874, 0.6562, 0.9365, 0.625, 0.9365, 0.625, 0.874, 0.6875, 0.5, 0.6875, 0.5615, 0.6562, 0.5615, 0.6562, 0.5, 0.6875, 0.5615, 0.6875, 0.624, 0.6562, 0.624, 0.6562, 0.5615, 0.6875, 0.6742, 0.6875, 0.6865, 0.6563, 0.6865, 0.6562, 0.6742, 0.6875, 0.6865, 0.6875, 0.749, 0.6563, 0.749, 0.6563, 0.6865, 0.6875, 0.749, 0.6875, 0.8115, 0.6562, 0.8115, 0.6563, 0.749, 0.6875, 0.8115, 0.6875, 0.874, 0.6562, 0.874, 0.6562, 0.8115, 0.6875, 0.874, 0.6875, 0.9365, 0.6562, 0.9365, 0.6562, 0.874, 0.7188, 0.5, 0.7188, 0.5615, 0.6875, 0.5615, 0.6875, 0.5, 0.7188, 0.5615, 0.7188, 0.624, 0.6875, 0.624, 0.6875, 0.5615, 0.7188, 0.6742, 0.7188, 0.6865, 0.6875, 0.6865, 0.6875, 0.6742, 0.7188, 0.6865, 0.7188, 0.749, 0.6875, 0.749, 0.6875, 0.6865, 0.7188, 0.749, 0.7188, 0.8115, 0.6875, 0.8115, 0.6875, 0.749, 0.7188, 0.8115, 0.7188, 0.874, 0.6875, 0.874, 0.6875, 0.8115, 0.7188, 0.874, 0.7188, 0.9365, 0.6875, 0.9365, 0.6875, 0.874, 0.75, 0.5, 0.75, 0.5615, 0.7188, 0.5615, 0.7188, 0.5, 0.75, 0.5615, 0.75, 0.624, 0.7188, 0.624, 0.7188, 0.5615, 0.75, 0.6742, 0.75, 0.6865, 0.7188, 0.6865, 0.7188, 0.6742, 0.75, 0.6865, 0.75, 0.749, 0.7188, 0.749, 0.7188, 0.6865, 0.75, 0.749, 0.75, 0.8115, 0.7188, 0.8115, 0.7188, 0.749, 0.75, 0.8115, 0.75, 0.874, 0.7188, 0.874, 0.7188, 0.8115, 0.75, 0.874, 0.75, 0.9365, 0.7188, 0.9365, 0.7188, 0.874, 0.7812, 0.5, 0.7812, 0.5615, 0.75, 0.5615, 0.75, 0.5, 0.7812, 0.5615, 0.7812, 0.624, 0.75, 0.624, 0.75, 0.5615, 0.7812, 0.6742, 0.7812, 0.6865, 0.75, 0.6865, 0.75, 0.6742, 0.7812, 0.6865, 0.7812, 0.749, 0.75, 0.749, 0.75, 0.6865, 0.7812, 0.749, 0.7812, 0.8115, 0.75, 0.8115, 0.75, 0.749, 0.7812, 0.8115, 0.7812, 0.874, 0.75, 0.874, 0.75, 0.8115, 0.7812, 0.874, 0.7812, 0.9365, 0.75, 0.9365, 0.75, 0.874, 0.8125, 0.5, 0.8125, 0.5615, 0.7812, 0.5615, 0.7812, 0.5, 0.8125, 0.5615, 0.8125, 0.624, 0.7812, 0.624, 0.7812, 0.5615, 0.8125, 0.6742, 0.8125, 0.6865, 0.7812, 0.6865, 0.7812, 0.6742, 0.8125, 0.6865, 0.8125, 0.749, 0.7812, 0.749, 0.7812, 0.6865, 0.8125, 0.749, 0.8125, 0.8115, 0.7812, 0.8115, 0.7812, 0.749, 0.8125, 0.8115, 0.8125, 0.874, 0.7812, 0.874, 0.7812, 0.8115, 0.8125, 0.874, 0.8125, 0.9365, 0.7812, 0.9365, 0.7812, 0.874, 0.8438, 0.5, 0.8438, 0.5615, 0.8125, 0.5615, 0.8125, 0.5, 0.8438, 0.5615, 0.8437, 0.624, 0.8125, 0.624, 0.8125, 0.5615, 0.8438, 0.6742, 0.8438, 0.6865, 0.8125, 0.6865, 0.8125, 0.6742, 0.8438, 0.6865, 0.8438, 0.749, 0.8125, 0.749, 0.8125, 0.6865, 0.8438, 0.749, 0.8438, 0.8115, 0.8125, 0.8115, 0.8125, 0.749, 0.8438, 0.8115, 0.8438, 0.874, 0.8125, 0.874, 0.8125, 0.8115, 0.8438, 0.874, 0.8438, 0.9365, 0.8125, 0.9365, 0.8125, 0.874, 0.875, 0.5, 0.875, 0.5615, 0.8438, 0.5615, 0.8438, 0.5, 0.875, 0.5615, 0.875, 0.624, 0.8437, 0.624, 0.8438, 0.5615, 0.875, 0.6742, 0.875, 0.6865, 0.8438, 0.6865, 0.8438, 0.6742, 0.875, 0.6865, 0.875, 0.749, 0.8438, 0.749, 0.8438, 0.6865, 0.875, 0.749, 0.875, 0.8115, 0.8438, 0.8115, 0.8438, 0.749, 0.875, 0.8115, 0.875, 0.874, 0.8438, 0.874, 0.8438, 0.8115, 0.875, 0.874, 0.875, 0.9365, 0.8438, 0.9365, 0.8438, 0.874, 0.9062, 0.5, 0.9062, 0.5615, 0.875, 0.5615, 0.875, 0.5, 0.9062, 0.5615, 0.9062, 0.624, 0.875, 0.624, 0.875, 0.5615, 0.9062, 0.6742, 0.9062, 0.6865, 0.875, 0.6865, 0.875, 0.6742, 0.9062, 0.6865, 0.9062, 0.749, 0.875, 0.749, 0.875, 0.6865, 0.9062, 0.749, 0.9062, 0.8115, 0.875, 0.8115, 0.875, 0.749, 0.9062, 0.8115, 0.9062, 0.874, 0.875, 0.874, 0.875, 0.8115, 0.9062, 0.874, 0.9062, 0.9365, 0.875, 0.9365, 0.875, 0.874, 0.9375, 0.5, 0.9375, 0.5615, 0.9062, 0.5615, 0.9062, 0.5, 0.9375, 0.5615, 0.9375, 0.624, 0.9062, 0.624, 0.9062, 0.5615, 0.9375, 0.6742, 0.9375, 0.6865, 0.9062, 0.6865, 0.9062, 0.6742, 0.9375, 0.6865, 0.9375, 0.749, 0.9062, 0.749, 0.9062, 0.6865, 0.9375, 0.749, 0.9375, 0.8115, 0.9062, 0.8115, 0.9062, 0.749, 0.9375, 0.8115, 0.9375, 0.874, 0.9062, 0.874, 0.9062, 0.8115, 0.9375, 0.874, 0.9375, 0.9365, 0.9062, 0.9365, 0.9062, 0.874, 0.9688, 0.5, 0.9688, 0.5615, 0.9375, 0.5615, 0.9375, 0.5, 0.9688, 0.5615, 0.9688, 0.624, 0.9375, 0.624, 0.9375, 0.5615, 0.9688, 0.6742, 0.9688, 0.6865, 0.9375, 0.6865, 0.9375, 0.6742, 0.9688, 0.6865, 0.9688, 0.749, 0.9375, 0.749, 0.9375, 0.6865, 0.9688, 0.749, 0.9688, 0.8115, 0.9375, 0.8115, 0.9375, 0.749, 0.9688, 0.8115, 0.9688, 0.874, 0.9375, 0.874, 0.9375, 0.8115, 0.9688, 0.874, 0.9688, 0.9365, 0.9375, 0.9365, 0.9375, 0.874, 1.0, 0.5, 1.0, 0.5615, 0.9688, 0.5615, 0.9688, 0.5, 1.0, 0.5615, 1.0, 0.624, 0.9688, 0.624, 0.9688, 0.5615, 1.0, 0.6742, 1.0, 0.6865, 0.9688, 0.6865, 0.9688, 0.6742, 1.0, 0.6865, 1.0, 0.749, 0.9688, 0.749, 0.9688, 0.6865, 1.0, 0.749, 1.0, 0.8115, 0.9688, 0.8115, 0.9688, 0.749, 1.0, 0.8115, 1.0, 0.874, 0.9688, 0.874, 0.9688, 0.8115, 1.0, 0.874, 1.0, 0.9365, 0.9688, 0.9365, 0.9688, 0.874, 1.0, 0.624, 1.0, 0.6429, 0.9688, 0.6429, 0.9688, 0.624, 1.0, 0.6429, 1.0, 0.6585, 0.9688, 0.6585, 0.9688, 0.6429, 1.0, 0.6585, 1.0, 0.6742, 0.9688, 0.6742, 0.9688, 0.6585, 0.9688, 0.624, 0.9688, 0.6429, 0.9375, 0.6429, 0.9375, 0.624, 0.9688, 0.6429, 0.9688, 0.6585, 0.9375, 0.6585, 0.9375, 0.6429, 0.9688, 0.6585, 0.9688, 0.6742, 0.9375, 0.6742, 0.9375, 0.6585, 0.9375, 0.624, 0.9375, 0.6429, 0.9062, 0.6429, 0.9062, 0.624, 0.9375, 0.6429, 0.9375, 0.6585, 0.9063, 0.6585, 0.9062, 0.6429, 0.9375, 0.6585, 0.9375, 0.6742, 0.9062, 0.6742, 0.9063, 0.6585, 0.9062, 0.624, 0.9062, 0.6429, 0.875, 0.6429, 0.875, 0.624, 0.9062, 0.6429, 0.9063, 0.6585, 0.875, 0.6585, 0.875, 0.6429, 0.9063, 0.6585, 0.9062, 0.6742, 0.875, 0.6742, 0.875, 0.6585, 0.875, 0.624, 0.875, 0.6429, 0.8438, 0.6429, 0.8437, 0.624, 0.875, 0.6429, 0.875, 0.6585, 0.8437, 0.6585, 0.8438, 0.6429, 0.875, 0.6585, 0.875, 0.6742, 0.8438, 0.6742, 0.8437, 0.6585, 0.8437, 0.624, 0.8438, 0.6429, 0.8125, 0.6429, 0.8125, 0.624, 0.8438, 0.6429, 0.8437, 0.6585, 0.8125, 0.6585, 0.8125, 0.6429, 0.8437, 0.6585, 0.8438, 0.6742, 0.8125, 0.6742, 0.8125, 0.6585, 0.8125, 0.624, 0.8125, 0.6429, 0.7812, 0.6429, 0.7812, 0.624, 0.8125, 0.6429, 0.8125, 0.6585, 0.7812, 0.6585, 0.7812, 0.6429, 0.8125, 0.6585, 0.8125, 0.6742, 0.7812, 0.6742, 0.7812, 0.6585, 0.7812, 0.624, 0.7812, 0.6429, 0.75, 0.6429, 0.75, 0.624, 0.7812, 0.6429, 0.7812, 0.6585, 0.75, 0.6585, 0.75, 0.6429, 0.7812, 0.6585, 0.7812, 0.6742, 0.75, 0.6742, 0.75, 0.6585, 0.75, 0.624, 0.75, 0.6429, 0.7188, 0.6429, 0.7188, 0.624, 0.75, 0.6429, 0.75, 0.6585, 0.7188, 0.6585, 0.7188, 0.6429, 0.75, 0.6585, 0.75, 0.6742, 0.7188, 0.6742, 0.7188, 0.6585, 0.7188, 0.624, 0.7188, 0.6429, 0.6875, 0.6429, 0.6875, 0.624, 0.7188, 0.6429, 0.7188, 0.6585, 0.6875, 0.6585, 0.6875, 0.6429, 0.7188, 0.6585, 0.7188, 0.6742, 0.6875, 0.6742, 0.6875, 0.6585, 0.6875, 0.624, 0.6875, 0.6429, 0.6562, 0.6429, 0.6562, 0.624, 0.6875, 0.6429, 0.6875, 0.6585, 0.6562, 0.6585, 0.6562, 0.6429, 0.6875, 0.6585, 0.6875, 0.6742, 0.6562, 0.6742, 0.6562, 0.6585, 0.6562, 0.624, 0.6562, 0.6429, 0.625, 0.6429, 0.625, 0.624, 0.6562, 0.6429, 0.6562, 0.6585, 0.625, 0.6585, 0.625, 0.6429, 0.6562, 0.6585, 0.6562, 0.6742, 0.625, 0.6742, 0.625, 0.6585, 0.625, 0.624, 0.625, 0.6429, 0.5938, 0.6429, 0.5938, 0.624, 0.625, 0.6429, 0.625, 0.6585, 0.5938, 0.6585, 0.5938, 0.6429, 0.625, 0.6585, 0.625, 0.6742, 0.5938, 0.6742, 0.5938, 0.6585, 0.5938, 0.624, 0.5938, 0.6429, 0.5625, 0.6429, 0.5625, 0.624, 0.5938, 0.6429, 0.5938, 0.6585, 0.5625, 0.6585, 0.5625, 0.6429, 0.5938, 0.6585, 0.5938, 0.6742, 0.5625, 0.6742, 0.5625, 0.6585, 0.5625, 0.624, 0.5625, 0.6429, 0.5312, 0.6429, 0.5312, 0.624, 0.5625, 0.6429, 0.5625, 0.6585, 0.5312, 0.6585, 0.5312, 0.6429, 0.5625, 0.6585, 0.5625, 0.6742, 0.5312, 0.6742, 0.5312, 0.6585, 0.5312, 0.624, 0.5312, 0.6429, 0.5, 0.6429, 0.5, 0.624, 0.5312, 0.6429, 0.5312, 0.6585, 0.5, 0.6585, 0.5, 0.6429, 0.5312, 0.6585, 0.5312, 0.6742, 0.5, 0.6742, 0.5, 0.6585, 0.5, 0.624, 0.5, 0.6429, 0.4687, 0.6429, 0.4688, 0.624, 0.5, 0.6429, 0.5, 0.6585, 0.4688, 0.6585, 0.4687, 0.6429, 0.5, 0.6585, 0.5, 0.6742, 0.4688, 0.6742, 0.4688, 0.6585, 0.4688, 0.624, 0.4687, 0.6429, 0.4375, 0.6429, 0.4375, 0.624, 0.4687, 0.6429, 0.4688, 0.6585, 0.4375, 0.6585, 0.4375, 0.6429, 0.4688, 0.6585, 0.4688, 0.6742, 0.4375, 0.6742, 0.4375, 0.6585, 0.4375, 0.624, 0.4375, 0.6429, 0.4062, 0.6429, 0.4062, 0.624, 0.4375, 0.6429, 0.4375, 0.6585, 0.4062, 0.6585, 0.4062, 0.6429, 0.4375, 0.6585, 0.4375, 0.6742, 0.4062, 0.6742, 0.4062, 0.6585, 0.4062, 0.624, 0.4062, 0.6429, 0.375, 0.6429, 0.375, 0.624, 0.4062, 0.6429, 0.4062, 0.6585, 0.375, 0.6585, 0.375, 0.6429, 0.4062, 0.6585, 0.4062, 0.6742, 0.375, 0.6742, 0.375, 0.6585, 0.375, 0.624, 0.375, 0.6429, 0.3438, 0.6429, 0.3438, 0.624, 0.375, 0.6429, 0.375, 0.6585, 0.3438, 0.6585, 0.3438, 0.6429, 0.375, 0.6585, 0.375, 0.6742, 0.3438, 0.6742, 0.3438, 0.6585, 0.3438, 0.624, 0.3438, 0.6429, 0.3125, 0.6429, 0.3125, 0.624, 0.3438, 0.6429, 0.3438, 0.6585, 0.3125, 0.6585, 0.3125, 0.6429, 0.3438, 0.6585, 0.3438, 0.6742, 0.3125, 0.6742, 0.3125, 0.6585, 0.3125, 0.624, 0.3125, 0.6429, 0.2812, 0.6429, 0.2812, 0.624, 0.3125, 0.6429, 0.3125, 0.6585, 0.2812, 0.6585, 0.2812, 0.6429, 0.3125, 0.6585, 0.3125, 0.6742, 0.2812, 0.6742, 0.2812, 0.6585, 0.2812, 0.624, 0.2812, 0.6429, 0.25, 0.6429, 0.25, 0.624, 0.2812, 0.6429, 0.2812, 0.6585, 0.25, 0.6585, 0.25, 0.6429, 0.2812, 0.6585, 0.2812, 0.6742, 0.25, 0.6742, 0.25, 0.6585, 0.25, 0.624, 0.25, 0.6429, 0.2188, 0.6429, 0.2188, 0.624, 0.25, 0.6429, 0.25, 0.6585, 0.2188, 0.6585, 0.2188, 0.6429, 0.25, 0.6585, 0.25, 0.6742, 0.2188, 0.6742, 0.2188, 0.6585, 0.2188, 0.624, 0.2188, 0.6429, 0.1875, 0.6429, 0.1875, 0.624, 0.2188, 0.6429, 0.2188, 0.6585, 0.1875, 0.6585, 0.1875, 0.6429, 0.2188, 0.6585, 0.2188, 0.6742, 0.1875, 0.6742, 0.1875, 0.6585, 0.1875, 0.624, 0.1875, 0.6429, 0.1562, 0.6429, 0.1562, 0.624, 0.1875, 0.6429, 0.1875, 0.6585, 0.1562, 0.6585, 0.1562, 0.6429, 0.1875, 0.6585, 0.1875, 0.6742, 0.1562, 0.6742, 0.1562, 0.6585, 0.1562, 0.624, 0.1562, 0.6429, 0.125, 0.6429, 0.125, 0.624, 0.1562, 0.6429, 0.1562, 0.6585, 0.125, 0.6585, 0.125, 0.6429, 0.1562, 0.6585, 0.1562, 0.6742, 0.125, 0.6742, 0.125, 0.6585, 0.125, 0.624, 0.125, 0.6429, 0.09375, 0.6429, 0.09375, 0.624, 0.125, 0.6429, 0.125, 0.6585, 0.09375, 0.6585, 0.09375, 0.6429, 0.125, 0.6585, 0.125, 0.6742, 0.09375, 0.6742, 0.09375, 0.6585, 0.09375, 0.624, 0.09375, 0.6429, 0.0625, 0.6429, 0.0625, 0.624, 0.09375, 0.6429, 0.09375, 0.6585, 0.0625, 0.6585, 0.0625, 0.6429, 0.09375, 0.6585, 0.09375, 0.6742, 0.0625, 0.6742, 0.0625, 0.6585, 0.0625, 0.624, 0.0625, 0.6429, 0.03125, 0.6429, 0.03125, 0.624, 0.0625, 0.6429, 0.0625, 0.6585, 0.03125, 0.6585, 0.03125, 0.6429, 0.0625, 0.6585, 0.0625, 0.6742, 0.03125, 0.6742, 0.03125, 0.6585, 0.03125, 0.624, 0.03125, 0.6429, 0.0, 0.6429, 0.0, 0.624, 0.03125, 0.6429, 0.03125, 0.6585, 0.0, 0.6585, 0.0, 0.6429, 0.03125, 0.6585, 0.03125, 0.6742, 0.0, 0.6742, 0.0, 0.6585])
me_cylinder_001.update()

# ---- objects
ob_light = bpy.data.objects.new('Light', light_light)
ob_camera = bpy.data.objects.new('Camera', cam_camera)
ob_empty = bpy.data.objects.new('Empty', None)
ob_cylinder = bpy.data.objects.new('Cylinder', me_cylinder_001)

# ---- transforms, parenting, visibility, modifiers, constraints
ob_light.location = (4.076, 1.005, 5.904)
ob_light.rotation_euler = (0.6503, 0.05522, 1.866)
ob_light.lock_rotations_4d = False
ob_light.empty_display_type = 'ARROWS'
ob_light.color = (0.0, 0.0, 0.0, 0.0)
ob_light.lineart.crease_threshold = 0.0
ob_camera.location = (7.359, -6.926, 4.958)
ob_camera.rotation_euler = (1.109, 0.0, 0.8149)
ob_camera.lock_rotations_4d = False
ob_camera.empty_display_type = 'ARROWS'
ob_camera.color = (0.0, 0.0, 0.0, 0.0)
ob_camera.display_type = 'WIRE'
ob_camera.lineart.crease_threshold = 0.0
ob_empty.location = (-1.805e-17, 0.08127, 0.1829)
ob_empty.rotation_euler = (1.571, -0.0, 1.571)
ob_empty.scale = (1.554, 1.554, 1.554)
ob_empty.empty_display_type = 'IMAGE'
ob_empty.empty_display_size = 5.0
ob_cylinder.location = (0.0, 0.0, 0.0)
ob_cylinder.scale = (1.0, 1.0, 3.527)

# ---- collection membership
col_collection.objects.link(ob_light)
col_collection.objects.link(ob_camera)
col_collection.objects.link(ob_empty)
col_collection.objects.link(ob_cylinder)

# ---- scene / render settings (as saved in the file)
scene.camera = ob_camera
scene.frame_start = 1; scene.frame_end = 250; scene.frame_set(1)
scene.render.engine = 'BLENDER_EEVEE_NEXT'
scene.cycles.sampling_pattern = 'TABULATED_SOBOL'
scene.cycles.use_light_tree = False
scene.view_settings.view_transform = 'Filmic'
bpy.context.view_layer.update()

